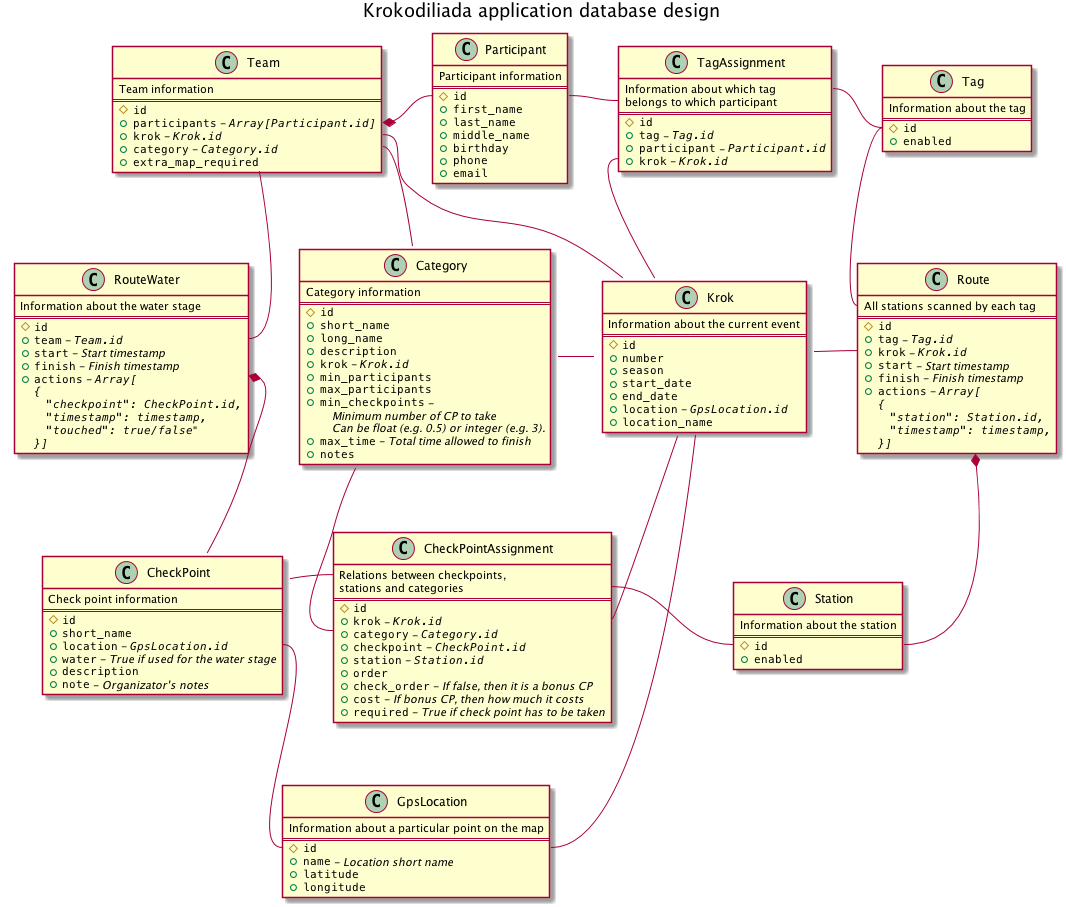

The diagram above was rendered by PlantUML. Its source (embedded in the PNG):
@startuml

title Krokodiliada application database design

' skinparam linetype ortho

class Participant {
  Participant information
  ==
  #""id""
  +""first_name""
  +""last_name""
  +""middle_name""
  +""birthday""
  +""phone""
  +""email""
}

class Team {
  Team information
  ==
  #""id""
  +""participants"" - //""Array[Participant.id]""//
  +""krok"" - //""Krok.id""//
  +""category"" - //""Category.id""//
  +""extra_map_required""
}

class Krok {
  Information about the current event
  ==
  #""id""
  +""number""
  +""season""
  +""start_date""
  +""end_date""
  +""location"" - //""GpsLocation.id""//
  +""location_name""
}

class Category {
  Category information
  ==
  #""id""
  +""short_name""
  +""long_name""
  +""description""
  +""krok"" - //""Krok.id""//
  +""min_participants""
  +""max_participants""
  +""min_checkpoints"" -
  //    Minimum number of CP to take//
  //    Can be float (e.g. 0.5) or integer (e.g. 3).//
  +""max_time"" - //Total time allowed to finish//
  +""notes""
}

class CheckPoint {
  Check point information
  ==
  #""id""
  +""short_name""
  +""location"" - //""GpsLocation.id""//
  +""water"" - //True if used for the water stage//
  +""description""
  +""note"" - //Organizator's notes//
}

class CheckPointAssignment {
  Relations between checkpoints,
  stations and categories
  ==
  #""id""
  +""krok"" - //""Krok.id""//
  +""category"" - //""Category.id""//
  +""checkpoint"" - //""CheckPoint.id""//
  +""station"" - //""Station.id""//
  +""order""
  +""check_order"" - //If false, then it is a bonus CP//
  +""cost"" - //If bonus CP, then how much it costs//
  +""required"" - //True if check point has to be taken//
}

class Station {
  Information about the station
  ==
  #""id""
  +""enabled""
}

class Tag {
  Information about the tag
  ==
  #""id""
  +""enabled""
}

class TagAssignment {
  Information about which tag
  belongs to which participant
  ==
  #""id""
  +""tag"" - //""Tag.id""//
  +""participant"" - //""Participant.id""//
  +""krok"" - //""Krok.id""//
}

class Route {
  All stations scanned by each tag
  ==
  #""id""
  +""tag"" - //""Tag.id""//
  +""krok"" - //""Krok.id""//
  +""start"" - //Start timestamp//
  +""finish"" - //Finish timestamp//
  +""actions"" - //""Array[""//
    //""{""//
    //    ""~"station~": Station.id,""//
    //    ""~"timestamp~": timestamp,""//
    //""}]""//
}

class RouteWater {
  Information about the water stage
  ==
  #""id""
  +""team"" - //""Team.id""//
  +""start"" - //Start timestamp//
  +""finish"" - //Finish timestamp//
  +""actions"" - //""Array[""//
    //""{""//
    //    ""~"checkpoint~": CheckPoint.id,""//
    //    ""~"timestamp~": timestamp,""//
    //    ""~"touched~": true/false""//"
    //""}]""//
}

class GpsLocation {
  Information about a particular point on the map
  ==
  #""id""
  +""name"" - //Location short name//
  +""latitude""
  +""longitude""
}

Team::participant *-right- Participant::id
Team::krok -- Krok::id
Team::category -down- Category::id
Krok::id -left- Category::krok
Krok::location -- GpsLocation::id
CheckPoint::location -- GpsLocation::id
CheckPointAssignment::krok -up- Krok::id
CheckPointAssignment::category -left- Category::id
CheckPointAssignment::checkpoint -left- CheckPoint::id
CheckPointAssignment::station -right- Station::id
TagAssignment::tag -right- Tag::id
TagAssignment::krok -- Krok::id
TagAssignment::participant -left- Participant::id
Route::tag -up- Tag::id
Route::krok -left- Krok::id
Route::punches *-[norank]- Station::id
RouteWater::team -up- Team::id
RouteWater::actions *-down- CheckPoint::id

@enduml